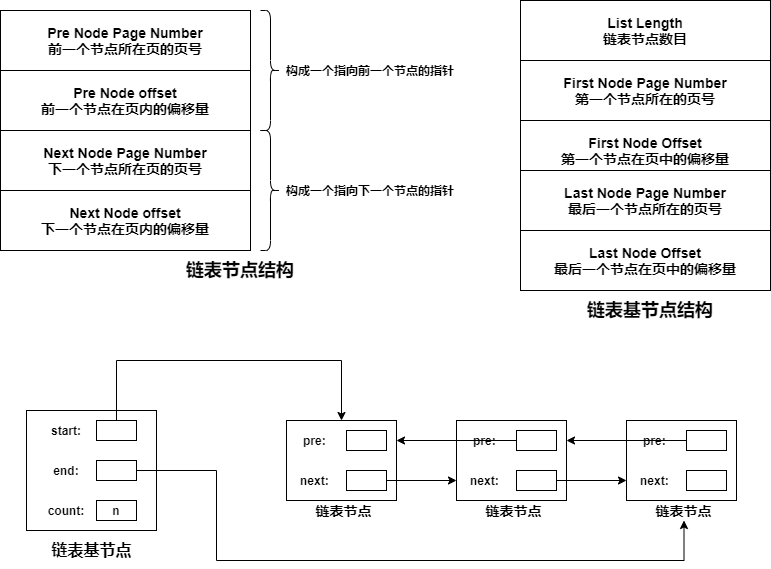

The diagram above was exported from draw.io. Its source (the exported page's mxGraphModel, read from the mxfile embedded in the PNG):
<mxGraphModel dx="1024" dy="592" grid="1" gridSize="10" guides="1" tooltips="1" connect="1" arrows="1" fold="1" page="1" pageScale="1" pageWidth="827" pageHeight="1169" math="0" shadow="0">
  <root>
    <mxCell id="0" />
    <mxCell id="1" parent="0" />
    <mxCell id="JPuTw-60fO55qWwD5R3r-12" value="" style="group" parent="1" vertex="1" connectable="0">
      <mxGeometry x="30" y="10" width="460" height="270" as="geometry" />
    </mxCell>
    <mxCell id="JPuTw-60fO55qWwD5R3r-9" value="" style="group" parent="JPuTw-60fO55qWwD5R3r-12" vertex="1" connectable="0">
      <mxGeometry width="460" height="240" as="geometry" />
    </mxCell>
    <mxCell id="JPuTw-60fO55qWwD5R3r-1" value="&lt;b style=&quot;font-size: 14px&quot;&gt;Pre Node Page Number&lt;br&gt;前一个节点所在页的页号&lt;/b&gt;" style="rounded=0;whiteSpace=wrap;html=1;" parent="JPuTw-60fO55qWwD5R3r-9" vertex="1">
      <mxGeometry width="250" height="60" as="geometry" />
    </mxCell>
    <mxCell id="JPuTw-60fO55qWwD5R3r-2" value="&lt;b style=&quot;font-size: 14px&quot;&gt;Pre Node offset&lt;br&gt;前一个节点在页内的偏移量&lt;br&gt;&lt;/b&gt;" style="rounded=0;whiteSpace=wrap;html=1;" parent="JPuTw-60fO55qWwD5R3r-9" vertex="1">
      <mxGeometry y="60" width="250" height="60" as="geometry" />
    </mxCell>
    <mxCell id="JPuTw-60fO55qWwD5R3r-3" value="" style="shape=curlyBracket;whiteSpace=wrap;html=1;rounded=1;flipH=1;" parent="JPuTw-60fO55qWwD5R3r-9" vertex="1">
      <mxGeometry x="260" width="20" height="120" as="geometry" />
    </mxCell>
    <mxCell id="JPuTw-60fO55qWwD5R3r-4" value="&lt;b&gt;构成一个指向前一个节点的指针&lt;/b&gt;" style="text;html=1;strokeColor=none;fillColor=none;align=center;verticalAlign=middle;whiteSpace=wrap;rounded=0;" parent="JPuTw-60fO55qWwD5R3r-9" vertex="1">
      <mxGeometry x="280" y="50" width="180" height="20" as="geometry" />
    </mxCell>
    <mxCell id="JPuTw-60fO55qWwD5R3r-5" value="&lt;b style=&quot;font-size: 14px&quot;&gt;Next Node Page Number&lt;br&gt;下一个节点所在页的页号&lt;br&gt;&lt;/b&gt;" style="rounded=0;whiteSpace=wrap;html=1;" parent="JPuTw-60fO55qWwD5R3r-9" vertex="1">
      <mxGeometry y="120" width="250" height="60" as="geometry" />
    </mxCell>
    <mxCell id="JPuTw-60fO55qWwD5R3r-6" value="&lt;b style=&quot;font-size: 14px&quot;&gt;Next Node offset&lt;br&gt;下一个节点在页内的偏移量&lt;br&gt;&lt;/b&gt;" style="rounded=0;whiteSpace=wrap;html=1;" parent="JPuTw-60fO55qWwD5R3r-9" vertex="1">
      <mxGeometry y="180" width="250" height="60" as="geometry" />
    </mxCell>
    <mxCell id="JPuTw-60fO55qWwD5R3r-7" value="" style="shape=curlyBracket;whiteSpace=wrap;html=1;rounded=1;flipH=1;" parent="JPuTw-60fO55qWwD5R3r-9" vertex="1">
      <mxGeometry x="260" y="120" width="20" height="120" as="geometry" />
    </mxCell>
    <mxCell id="JPuTw-60fO55qWwD5R3r-8" value="&lt;b&gt;构成一个指向下一个节点的指针&lt;/b&gt;" style="text;html=1;strokeColor=none;fillColor=none;align=center;verticalAlign=middle;whiteSpace=wrap;rounded=0;" parent="JPuTw-60fO55qWwD5R3r-9" vertex="1">
      <mxGeometry x="280" y="170" width="180" height="20" as="geometry" />
    </mxCell>
    <mxCell id="JPuTw-60fO55qWwD5R3r-10" value="&lt;b&gt;&lt;font style=&quot;font-size: 18px&quot;&gt;链表节点结构&lt;/font&gt;&lt;/b&gt;" style="text;html=1;strokeColor=none;fillColor=none;align=center;verticalAlign=middle;whiteSpace=wrap;rounded=0;" parent="JPuTw-60fO55qWwD5R3r-12" vertex="1">
      <mxGeometry x="120" y="250" width="240" height="20" as="geometry" />
    </mxCell>
    <mxCell id="JPuTw-60fO55qWwD5R3r-26" value="" style="group" parent="1" vertex="1" connectable="0">
      <mxGeometry x="550" width="250" height="320" as="geometry" />
    </mxCell>
    <mxCell id="JPuTw-60fO55qWwD5R3r-23" value="&lt;b&gt;&lt;font style=&quot;font-size: 18px&quot;&gt;链表基节点结构&lt;/font&gt;&lt;/b&gt;" style="text;html=1;strokeColor=none;fillColor=none;align=center;verticalAlign=middle;whiteSpace=wrap;rounded=0;" parent="JPuTw-60fO55qWwD5R3r-26" vertex="1">
      <mxGeometry x="10" y="300" width="240" height="20" as="geometry" />
    </mxCell>
    <mxCell id="JPuTw-60fO55qWwD5R3r-15" value="&lt;b style=&quot;font-size: 14px&quot;&gt;List Length&lt;br&gt;链表节点数目&lt;br&gt;&lt;/b&gt;" style="rounded=0;whiteSpace=wrap;html=1;" parent="JPuTw-60fO55qWwD5R3r-26" vertex="1">
      <mxGeometry width="250" height="60" as="geometry" />
    </mxCell>
    <mxCell id="JPuTw-60fO55qWwD5R3r-16" value="&lt;b style=&quot;font-size: 14px&quot;&gt;First Node Page Number&lt;br&gt;第一个节点所在的页号&lt;br&gt;&lt;/b&gt;" style="rounded=0;whiteSpace=wrap;html=1;" parent="JPuTw-60fO55qWwD5R3r-26" vertex="1">
      <mxGeometry y="60" width="250" height="60" as="geometry" />
    </mxCell>
    <mxCell id="JPuTw-60fO55qWwD5R3r-19" value="&lt;b style=&quot;font-size: 14px&quot;&gt;First Node Offset&lt;br&gt;第一个节点在页中的偏移量&lt;br&gt;&lt;/b&gt;" style="rounded=0;whiteSpace=wrap;html=1;" parent="JPuTw-60fO55qWwD5R3r-26" vertex="1">
      <mxGeometry y="120" width="250" height="60" as="geometry" />
    </mxCell>
    <mxCell id="JPuTw-60fO55qWwD5R3r-24" value="&lt;b style=&quot;font-size: 14px&quot;&gt;Last Node Page Number&lt;br&gt;最后一个节点所在的页号&lt;br&gt;&lt;/b&gt;" style="rounded=0;whiteSpace=wrap;html=1;" parent="JPuTw-60fO55qWwD5R3r-26" vertex="1">
      <mxGeometry y="170" width="250" height="60" as="geometry" />
    </mxCell>
    <mxCell id="JPuTw-60fO55qWwD5R3r-25" value="&lt;b style=&quot;font-size: 14px&quot;&gt;Last Node Offset&lt;br&gt;最后一个节点在页中的偏移量&lt;br&gt;&lt;/b&gt;" style="rounded=0;whiteSpace=wrap;html=1;" parent="JPuTw-60fO55qWwD5R3r-26" vertex="1">
      <mxGeometry y="230" width="250" height="60" as="geometry" />
    </mxCell>
    <mxCell id="JPuTw-60fO55qWwD5R3r-27" value="" style="rounded=0;whiteSpace=wrap;html=1;" parent="1" vertex="1">
      <mxGeometry x="56" y="410" width="130" height="120" as="geometry" />
    </mxCell>
    <mxCell id="JPuTw-60fO55qWwD5R3r-28" value="&lt;b&gt;n&lt;/b&gt;" style="rounded=0;whiteSpace=wrap;html=1;" parent="1" vertex="1">
      <mxGeometry x="126" y="500" width="40" height="20" as="geometry" />
    </mxCell>
    <mxCell id="JPuTw-60fO55qWwD5R3r-29" value="&lt;b&gt;count:&lt;/b&gt;" style="text;html=1;strokeColor=none;fillColor=none;align=center;verticalAlign=middle;whiteSpace=wrap;rounded=0;" parent="1" vertex="1">
      <mxGeometry x="76" y="500" width="40" height="20" as="geometry" />
    </mxCell>
    <mxCell id="JPuTw-60fO55qWwD5R3r-31" value="" style="rounded=0;whiteSpace=wrap;html=1;" parent="1" vertex="1">
      <mxGeometry x="126" y="460" width="40" height="20" as="geometry" />
    </mxCell>
    <mxCell id="JPuTw-60fO55qWwD5R3r-32" value="&lt;b&gt;end:&lt;/b&gt;" style="text;html=1;strokeColor=none;fillColor=none;align=center;verticalAlign=middle;whiteSpace=wrap;rounded=0;" parent="1" vertex="1">
      <mxGeometry x="76" y="460" width="40" height="20" as="geometry" />
    </mxCell>
    <mxCell id="JPuTw-60fO55qWwD5R3r-33" value="" style="rounded=0;whiteSpace=wrap;html=1;" parent="1" vertex="1">
      <mxGeometry x="126" y="420" width="40" height="20" as="geometry" />
    </mxCell>
    <mxCell id="JPuTw-60fO55qWwD5R3r-34" value="&lt;b&gt;start:&lt;/b&gt;" style="text;html=1;strokeColor=none;fillColor=none;align=center;verticalAlign=middle;whiteSpace=wrap;rounded=0;" parent="1" vertex="1">
      <mxGeometry x="76" y="420" width="40" height="20" as="geometry" />
    </mxCell>
    <mxCell id="JPuTw-60fO55qWwD5R3r-35" value="&lt;b&gt;&lt;font style=&quot;font-size: 16px&quot;&gt;链表基节点&lt;/font&gt;&lt;/b&gt;" style="text;html=1;strokeColor=none;fillColor=none;align=center;verticalAlign=middle;whiteSpace=wrap;rounded=0;" parent="1" vertex="1">
      <mxGeometry x="63.5" y="540" width="115" height="20" as="geometry" />
    </mxCell>
    <mxCell id="JPuTw-60fO55qWwD5R3r-44" value="" style="group" parent="1" vertex="1" connectable="0">
      <mxGeometry x="316" y="420" width="115" height="100" as="geometry" />
    </mxCell>
    <mxCell id="JPuTw-60fO55qWwD5R3r-36" value="" style="rounded=0;whiteSpace=wrap;html=1;" parent="JPuTw-60fO55qWwD5R3r-44" vertex="1">
      <mxGeometry width="110" height="80" as="geometry" />
    </mxCell>
    <mxCell id="JPuTw-60fO55qWwD5R3r-39" value="" style="rounded=0;whiteSpace=wrap;html=1;" parent="JPuTw-60fO55qWwD5R3r-44" vertex="1">
      <mxGeometry x="60" y="50" width="40" height="20" as="geometry" />
    </mxCell>
    <mxCell id="JPuTw-60fO55qWwD5R3r-40" value="&lt;b&gt;next:&amp;nbsp;&lt;/b&gt;" style="text;html=1;strokeColor=none;fillColor=none;align=center;verticalAlign=middle;whiteSpace=wrap;rounded=0;" parent="JPuTw-60fO55qWwD5R3r-44" vertex="1">
      <mxGeometry x="10" y="50" width="40" height="20" as="geometry" />
    </mxCell>
    <mxCell id="JPuTw-60fO55qWwD5R3r-41" value="" style="rounded=0;whiteSpace=wrap;html=1;" parent="JPuTw-60fO55qWwD5R3r-44" vertex="1">
      <mxGeometry x="60" y="10" width="40" height="20" as="geometry" />
    </mxCell>
    <mxCell id="JPuTw-60fO55qWwD5R3r-42" value="&lt;b&gt;pre:&amp;nbsp;&lt;/b&gt;" style="text;html=1;strokeColor=none;fillColor=none;align=center;verticalAlign=middle;whiteSpace=wrap;rounded=0;" parent="JPuTw-60fO55qWwD5R3r-44" vertex="1">
      <mxGeometry x="10" y="10" width="40" height="20" as="geometry" />
    </mxCell>
    <mxCell id="JPuTw-60fO55qWwD5R3r-43" value="&lt;b&gt;&lt;font style=&quot;font-size: 14px&quot;&gt;链表节点&lt;/font&gt;&lt;/b&gt;" style="text;html=1;strokeColor=none;fillColor=none;align=center;verticalAlign=middle;whiteSpace=wrap;rounded=0;" parent="JPuTw-60fO55qWwD5R3r-44" vertex="1">
      <mxGeometry y="80" width="115" height="20" as="geometry" />
    </mxCell>
    <mxCell id="JPuTw-60fO55qWwD5R3r-62" style="edgeStyle=orthogonalEdgeStyle;rounded=0;orthogonalLoop=1;jettySize=auto;html=1;exitX=0.5;exitY=0;exitDx=0;exitDy=0;entryX=0.5;entryY=0;entryDx=0;entryDy=0;" parent="1" source="JPuTw-60fO55qWwD5R3r-33" target="JPuTw-60fO55qWwD5R3r-36" edge="1">
      <mxGeometry x="56" y="360" as="geometry">
        <Array as="points">
          <mxPoint x="146" y="360" />
          <mxPoint x="371" y="360" />
        </Array>
      </mxGeometry>
    </mxCell>
    <mxCell id="JPuTw-60fO55qWwD5R3r-45" value="" style="group" parent="1" vertex="1" connectable="0">
      <mxGeometry x="486" y="420" width="115" height="100" as="geometry" />
    </mxCell>
    <mxCell id="JPuTw-60fO55qWwD5R3r-46" value="" style="rounded=0;whiteSpace=wrap;html=1;" parent="JPuTw-60fO55qWwD5R3r-45" vertex="1">
      <mxGeometry width="110" height="80" as="geometry" />
    </mxCell>
    <mxCell id="JPuTw-60fO55qWwD5R3r-47" value="" style="rounded=0;whiteSpace=wrap;html=1;" parent="JPuTw-60fO55qWwD5R3r-45" vertex="1">
      <mxGeometry x="60" y="50" width="40" height="20" as="geometry" />
    </mxCell>
    <mxCell id="JPuTw-60fO55qWwD5R3r-48" value="&lt;b&gt;next:&amp;nbsp;&lt;/b&gt;" style="text;html=1;strokeColor=none;fillColor=none;align=center;verticalAlign=middle;whiteSpace=wrap;rounded=0;" parent="JPuTw-60fO55qWwD5R3r-45" vertex="1">
      <mxGeometry x="10" y="50" width="40" height="20" as="geometry" />
    </mxCell>
    <mxCell id="JPuTw-60fO55qWwD5R3r-49" value="" style="rounded=0;whiteSpace=wrap;html=1;" parent="JPuTw-60fO55qWwD5R3r-45" vertex="1">
      <mxGeometry x="60" y="10" width="40" height="20" as="geometry" />
    </mxCell>
    <mxCell id="JPuTw-60fO55qWwD5R3r-50" value="&lt;b&gt;pre:&amp;nbsp;&lt;/b&gt;" style="text;html=1;strokeColor=none;fillColor=none;align=center;verticalAlign=middle;whiteSpace=wrap;rounded=0;" parent="JPuTw-60fO55qWwD5R3r-45" vertex="1">
      <mxGeometry x="10" y="10" width="40" height="20" as="geometry" />
    </mxCell>
    <mxCell id="JPuTw-60fO55qWwD5R3r-51" value="&lt;b&gt;&lt;font style=&quot;font-size: 14px&quot;&gt;链表节点&lt;/font&gt;&lt;/b&gt;" style="text;html=1;strokeColor=none;fillColor=none;align=center;verticalAlign=middle;whiteSpace=wrap;rounded=0;" parent="JPuTw-60fO55qWwD5R3r-45" vertex="1">
      <mxGeometry y="80" width="115" height="20" as="geometry" />
    </mxCell>
    <mxCell id="JPuTw-60fO55qWwD5R3r-52" value="" style="group" parent="1" vertex="1" connectable="0">
      <mxGeometry x="656" y="420" width="115" height="100" as="geometry" />
    </mxCell>
    <mxCell id="JPuTw-60fO55qWwD5R3r-53" value="" style="rounded=0;whiteSpace=wrap;html=1;" parent="JPuTw-60fO55qWwD5R3r-52" vertex="1">
      <mxGeometry width="110" height="80" as="geometry" />
    </mxCell>
    <mxCell id="JPuTw-60fO55qWwD5R3r-54" value="" style="rounded=0;whiteSpace=wrap;html=1;" parent="JPuTw-60fO55qWwD5R3r-52" vertex="1">
      <mxGeometry x="60" y="50" width="40" height="20" as="geometry" />
    </mxCell>
    <mxCell id="JPuTw-60fO55qWwD5R3r-55" value="&lt;b&gt;next:&amp;nbsp;&lt;/b&gt;" style="text;html=1;strokeColor=none;fillColor=none;align=center;verticalAlign=middle;whiteSpace=wrap;rounded=0;" parent="JPuTw-60fO55qWwD5R3r-52" vertex="1">
      <mxGeometry x="10" y="50" width="40" height="20" as="geometry" />
    </mxCell>
    <mxCell id="JPuTw-60fO55qWwD5R3r-56" value="" style="rounded=0;whiteSpace=wrap;html=1;" parent="JPuTw-60fO55qWwD5R3r-52" vertex="1">
      <mxGeometry x="60" y="10" width="40" height="20" as="geometry" />
    </mxCell>
    <mxCell id="JPuTw-60fO55qWwD5R3r-57" value="&lt;b&gt;pre:&amp;nbsp;&lt;/b&gt;" style="text;html=1;strokeColor=none;fillColor=none;align=center;verticalAlign=middle;whiteSpace=wrap;rounded=0;" parent="JPuTw-60fO55qWwD5R3r-52" vertex="1">
      <mxGeometry x="10" y="10" width="40" height="20" as="geometry" />
    </mxCell>
    <mxCell id="JPuTw-60fO55qWwD5R3r-58" value="&lt;b&gt;&lt;font style=&quot;font-size: 14px&quot;&gt;链表节点&lt;/font&gt;&lt;/b&gt;" style="text;html=1;strokeColor=none;fillColor=none;align=center;verticalAlign=middle;whiteSpace=wrap;rounded=0;" parent="JPuTw-60fO55qWwD5R3r-52" vertex="1">
      <mxGeometry y="80" width="115" height="20" as="geometry" />
    </mxCell>
    <mxCell id="JPuTw-60fO55qWwD5R3r-63" style="edgeStyle=orthogonalEdgeStyle;rounded=0;orthogonalLoop=1;jettySize=auto;html=1;exitX=1;exitY=0.5;exitDx=0;exitDy=0;entryX=0;entryY=0.75;entryDx=0;entryDy=0;" parent="1" source="JPuTw-60fO55qWwD5R3r-39" target="JPuTw-60fO55qWwD5R3r-46" edge="1">
      <mxGeometry x="56" y="360" as="geometry" />
    </mxCell>
    <mxCell id="JPuTw-60fO55qWwD5R3r-64" style="edgeStyle=orthogonalEdgeStyle;rounded=0;orthogonalLoop=1;jettySize=auto;html=1;exitX=0;exitY=0.5;exitDx=0;exitDy=0;entryX=1;entryY=0.25;entryDx=0;entryDy=0;" parent="1" source="JPuTw-60fO55qWwD5R3r-49" target="JPuTw-60fO55qWwD5R3r-36" edge="1">
      <mxGeometry x="56" y="360" as="geometry" />
    </mxCell>
    <mxCell id="JPuTw-60fO55qWwD5R3r-66" style="edgeStyle=orthogonalEdgeStyle;rounded=0;orthogonalLoop=1;jettySize=auto;html=1;exitX=1;exitY=0.5;exitDx=0;exitDy=0;entryX=0;entryY=0.75;entryDx=0;entryDy=0;" parent="1" source="JPuTw-60fO55qWwD5R3r-47" target="JPuTw-60fO55qWwD5R3r-53" edge="1">
      <mxGeometry x="56" y="360" as="geometry" />
    </mxCell>
    <mxCell id="JPuTw-60fO55qWwD5R3r-59" style="edgeStyle=orthogonalEdgeStyle;rounded=0;orthogonalLoop=1;jettySize=auto;html=1;exitX=1;exitY=0.5;exitDx=0;exitDy=0;entryX=0.5;entryY=1;entryDx=0;entryDy=0;" parent="1" source="JPuTw-60fO55qWwD5R3r-31" target="JPuTw-60fO55qWwD5R3r-58" edge="1">
      <mxGeometry x="56" y="360" as="geometry">
        <Array as="points">
          <mxPoint x="246" y="470" />
          <mxPoint x="246" y="560" />
          <mxPoint x="714" y="560" />
        </Array>
      </mxGeometry>
    </mxCell>
    <mxCell id="JPuTw-60fO55qWwD5R3r-67" style="edgeStyle=orthogonalEdgeStyle;rounded=0;orthogonalLoop=1;jettySize=auto;html=1;exitX=0;exitY=0.5;exitDx=0;exitDy=0;entryX=1;entryY=0.25;entryDx=0;entryDy=0;" parent="1" source="JPuTw-60fO55qWwD5R3r-56" target="JPuTw-60fO55qWwD5R3r-46" edge="1">
      <mxGeometry x="56" y="360" as="geometry" />
    </mxCell>
  </root>
</mxGraphModel>